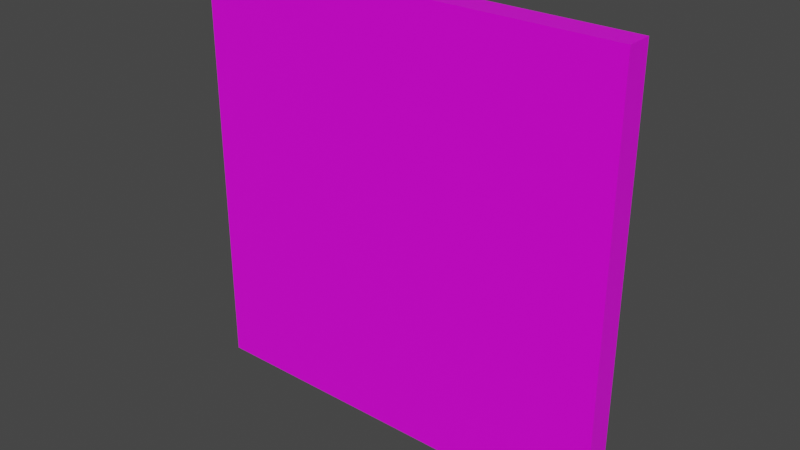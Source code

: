 # Source: Pic_2.blend  (saved by Blender 2.93.20; exported with 4.5.12 LTS)
import bpy
from mathutils import Matrix  # noqa: F401  (used for matrix-valued properties, if any)

bpy.ops.wm.read_factory_settings(use_empty=True)
scene = bpy.context.scene
scene.name = 'Scene'

# ---- collections
col_collection = bpy.data.collections.new('Collection'); scene.collection.children.link(col_collection)

# ---- images (referenced by path relative to the original .blend; pixels are not part of the script)
import os
ASSET_DIR = os.environ.get("B2B_ASSET_DIR", "")  # directory of the original .blend (textures are referenced by path, not embedded)
HERE = os.path.dirname(os.path.abspath(__file__))  # packed textures are extracted next to this script under _unpacked/

def load_image(name, relpath, width, height, colorspace="sRGB"):
    """Load a texture the original file referenced (path relative to the .blend, or extracted next to this script)."""
    p = next((c for c in (os.path.join(HERE, relpath), os.path.join(ASSET_DIR, relpath)) if relpath and os.path.exists(c)), "")
    if p:
        img = bpy.data.images.load(p, check_existing=True)
        img.name = name
    else:  # same state as the original file: an image datablock whose file is absent (Cycles renders it pink)
        img = bpy.data.images.new(name, width, height)
        img.source = "FILE"
        img.filepath = "//" + (relpath or name)
    img.colorspace_settings.name = colorspace
    return img
img_polygonkids_texture_01_a_png = load_image('PolygonKids_Texture_01_A.png', 'PolygonKids/Textures/PolygonKids_Texture_01_A.png', 1024, 1024, 'sRGB')

# ---- materials (node trees are filled in below, after node groups)
mat_material = bpy.data.materials.new('Material')
mat_material.alpha_threshold = 0.0
mat_material.use_transparent_shadow = False
mat_material.line_color = (0.0, 0.0, 0.0, 1.0)

# ---- material node trees
mat_material.use_nodes = True; mat_material.node_tree.nodes.clear()
_N = mat_material.node_tree.nodes; _L = mat_material.node_tree.links
n0 = _N.new('ShaderNodeOutputMaterial'); n0.name = 'Material Output'; n0.location = (300, 300)
n1 = _N.new('ShaderNodeBsdfPrincipled'); n1.name = 'Principled BSDF'; n1.location = (10, 300)
n1.distribution = 'GGX'
n1.subsurface_method = 'BURLEY'
n1.inputs[2].default_value = 0.4
n1.inputs[3].default_value = 1.45
n1.inputs[27].default_value = (0.0, 0.0, 0.0, 1.0)
n1.inputs[28].default_value = 1.0
n2 = _N.new('ShaderNodeTexImage'); n2.name = 'Image Texture.001'; n2.location = (-391, 149)
n2.image = img_polygonkids_texture_01_a_png
_L.new(n1.outputs[0], n0.inputs[0])
_L.new(n2.outputs[0], n1.inputs[0])
n0.is_active_output = True

# ---- world
world_world = bpy.data.worlds.new('World'); scene.world = world_world
world_world.use_nodes = True; world_world.node_tree.nodes.clear()
_N = world_world.node_tree.nodes; _L = world_world.node_tree.links
n0 = _N.new('ShaderNodeOutputWorld'); n0.name = 'World Output'; n0.location = (300, 300)
n1 = _N.new('ShaderNodeBackground'); n1.name = 'Background'; n1.location = (10, 300)
n1.inputs[0].default_value = (0.05088, 0.05088, 0.05088, 1.0)
_L.new(n1.outputs[0], n0.inputs[0])
n0.is_active_output = True
world_world.color = (0.05088, 0.05088, 0.05088)
world_world.use_sun_shadow = False
world_world.sun_shadow_jitter_overblur = 0.0

# ---- meshes
me_cube = bpy.data.meshes.new('Cube')
me_cube.from_pydata([(1.0, 1.0, 1.0), (1.0, 1.0, -1.0), (1.0, -1.0, 1.0), (1.0, -1.0, -1.0), (-1.0, 1.0, 1.0), (-1.0, 1.0, -1.0), (-1.0, -1.0, 1.0), (-1.0, -1.0, -1.0)], [], [(0, 4, 6, 2), (3, 2, 6, 7), (7, 6, 4, 5), (5, 1, 3, 7), (1, 0, 2, 3), (5, 4, 0, 1)])
_uv = me_cube.uv_layers.new(name='UVMap')
_uv.uv.foreach_set('vector', [0.1329, 0.3788, 0.1375, 0.3788, 0.1375, 0.3833, 0.1329, 0.3833, 0.352, 0.391, 0.2689, 0.3908, 0.2681, 0.3193, 0.3512, 0.3194, 0.1368, 0.3781, 0.1336, 0.3781, 0.1336, 0.375, 0.1368, 0.375, 0.1366, 0.379, 0.1325, 0.379, 0.1325, 0.3749, 0.1366, 0.3749, 0.1363, 0.3799, 0.1317, 0.3799, 0.1317, 0.3753, 0.1363, 0.3753, 0.136, 0.3741, 0.1331, 0.3741, 0.1331, 0.3712, 0.136, 0.3712])
me_cube.materials.append(mat_material)
me_cube.use_remesh_preserve_volume = False
me_cube.use_remesh_preserve_attributes = False
me_cube.use_mirror_vertex_groups = False
me_cube.update()

# ---- objects
ob_cube = bpy.data.objects.new('Cube', me_cube)

# ---- transforms, parenting, visibility, modifiers, constraints
ob_cube.location = (0.0, 0.0, 0.0)
ob_cube.rotation_euler = (-0.0, 1.571, 0.0)
ob_cube.scale = (0.6587, -0.03999, 0.6636)
ob_cube.lock_rotations_4d = False
ob_cube.empty_display_type = 'ARROWS'
ob_cube.lineart.crease_threshold = 0.0

# ---- collection membership
col_collection.objects.link(ob_cube)

# ---- scene / render settings (as saved in the file)
scene.frame_start = 1; scene.frame_end = 250; scene.frame_set(1)
scene.render.engine = 'BLENDER_EEVEE_NEXT'
scene.render.film_transparent = True
scene.cycles.use_denoising = False
scene.cycles.samples = 128
scene.cycles.sampling_pattern = 'TABULATED_SOBOL'
scene.cycles.use_adaptive_sampling = False
scene.cycles.use_light_tree = False
scene.view_settings.view_transform = 'Filmic'
bpy.context.view_layer.update()

# ---- added for rendering (the .blend has no active camera and no usable light): camera, sun
cam_auto = bpy.data.cameras.new('AutoCamera')
cam_auto.lens = 50.0
cam_auto.sensor_width = 36.0
cam_auto.clip_end = 1000.0
ob_auto_camera = bpy.data.objects.new('AutoCamera', cam_auto)
scene.collection.objects.link(ob_auto_camera)
ob_auto_camera.location = (1.73173, -2.07808, 1.38539)
ob_auto_camera.rotation_euler = (1.09748, -7.21219e-08, 0.694738)
scene.camera = ob_auto_camera
light_auto_sun = bpy.data.lights.new('AutoSun', 'SUN')
light_auto_sun.energy = 3.0
light_auto_sun.angle = 0.0523599
ob_auto_sun = bpy.data.objects.new('AutoSun', light_auto_sun)
scene.collection.objects.link(ob_auto_sun)
ob_auto_sun.rotation_euler = (0.872665, 0.174533, 0.523599)
bpy.context.view_layer.update()
